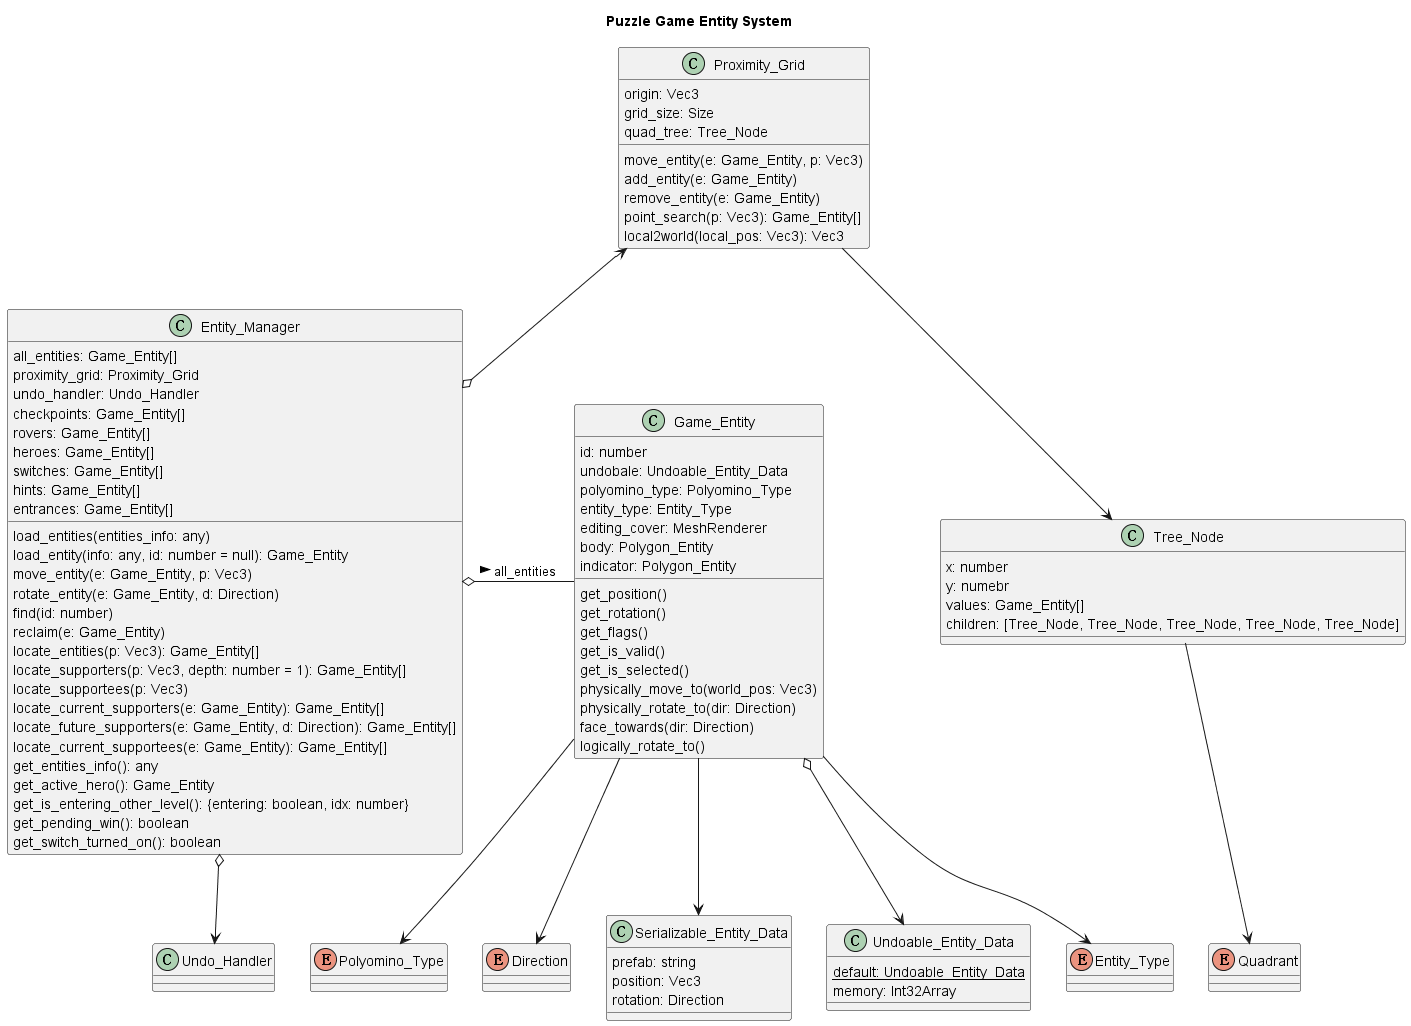

The diagram above was rendered by PlantUML. Its source (embedded in the PNG):
@startuml
title Puzzle Game Entity System
enum Entity_Type
enum Polyomino_Type
enum Direction
enum Quadrant

class Tree_Node {
  x: number
  y: numebr
  values: Game_Entity[]
  children: [Tree_Node, Tree_Node, Tree_Node, Tree_Node, Tree_Node]
}

class Proximity_Grid {
  origin: Vec3
  grid_size: Size
  quad_tree: Tree_Node
  move_entity(e: Game_Entity, p: Vec3)
  add_entity(e: Game_Entity)
  remove_entity(e: Game_Entity)
  point_search(p: Vec3): Game_Entity[]
  local2world(local_pos: Vec3): Vec3
}

class Serializable_Entity_Data {
  prefab: string
  position: Vec3
  rotation: Direction
}

class Undoable_Entity_Data {
  {static} default: Undoable_Entity_Data
  memory: Int32Array
}

class Game_Entity {
  id: number
  undobale: Undoable_Entity_Data
  polyomino_type: Polyomino_Type
  entity_type: Entity_Type
  editing_cover: MeshRenderer
  body: Polygon_Entity
  indicator: Polygon_Entity
  get_position()
  get_rotation()
  get_flags()
  get_is_valid()
  get_is_selected()
  physically_move_to(world_pos: Vec3)
  physically_rotate_to(dir: Direction)
  face_towards(dir: Direction)
  logically_rotate_to()
}

class Entity_Manager {
  all_entities: Game_Entity[]
  proximity_grid: Proximity_Grid
  undo_handler: Undo_Handler
  checkpoints: Game_Entity[]
  rovers: Game_Entity[]
  heroes: Game_Entity[]
  switches: Game_Entity[]
  hints: Game_Entity[]
  entrances: Game_Entity[]
  load_entities(entities_info: any)
  load_entity(info: any, id: number = null): Game_Entity
  move_entity(e: Game_Entity, p: Vec3)
  rotate_entity(e: Game_Entity, d: Direction)
  find(id: number)
  reclaim(e: Game_Entity)
  locate_entities(p: Vec3): Game_Entity[]
  locate_supporters(p: Vec3, depth: number = 1): Game_Entity[]
  locate_supportees(p: Vec3)
  locate_current_supporters(e: Game_Entity): Game_Entity[]
  locate_future_supporters(e: Game_Entity, d: Direction): Game_Entity[]
  locate_current_supportees(e: Game_Entity): Game_Entity[]
  get_entities_info(): any
  get_active_hero(): Game_Entity
  get_is_entering_other_level(): {entering: boolean, idx: number}
  get_pending_win(): boolean
  get_switch_turned_on(): boolean
}

Proximity_Grid --> Tree_Node
Tree_Node --> Quadrant
Proximity_Grid <--o Entity_Manager

Entity_Manager o--> Undo_Handler
Entity_Manager o- Game_Entity: all_entities >

Game_Entity o--> Undoable_Entity_Data
Game_Entity --> Serializable_Entity_Data
Game_Entity --> Entity_Type
Game_Entity --> Direction
Game_Entity --> Polyomino_Type

@enduml